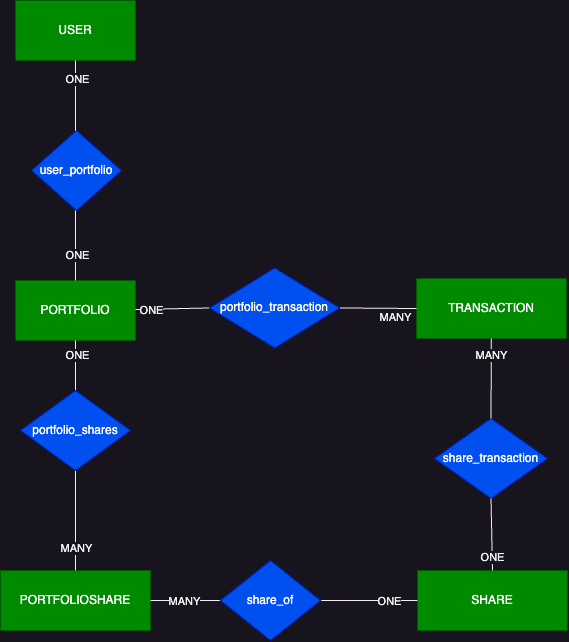

The diagram above was exported from draw.io. Its source (the exported page's mxGraphModel, read from the mxfile embedded in the PNG):
<mxGraphModel dx="1363" dy="897" grid="1" gridSize="10" guides="1" tooltips="1" connect="1" arrows="1" fold="1" page="1" pageScale="1" pageWidth="850" pageHeight="1100" math="0" shadow="0" extFonts="Permanent Marker^https://fonts.googleapis.com/css?family=Permanent+Marker">
  <root>
    <mxCell id="0" />
    <mxCell id="1" parent="0" />
    <mxCell id="RT7oWiSR__JEWIXvrPf6-1" value="USER" style="rounded=0;whiteSpace=wrap;html=1;fillColor=#008a00;strokeColor=#005700;fontColor=#ffffff;" vertex="1" parent="1">
      <mxGeometry x="220" y="80" width="120" height="60" as="geometry" />
    </mxCell>
    <mxCell id="RT7oWiSR__JEWIXvrPf6-2" value="SHARE" style="rounded=0;whiteSpace=wrap;html=1;fillColor=#008a00;strokeColor=#005700;fontColor=#ffffff;" vertex="1" parent="1">
      <mxGeometry x="622" y="650" width="150" height="60" as="geometry" />
    </mxCell>
    <mxCell id="RT7oWiSR__JEWIXvrPf6-3" value="PORTFOLIO" style="rounded=0;whiteSpace=wrap;html=1;fillColor=#008a00;strokeColor=#005700;fontColor=#ffffff;" vertex="1" parent="1">
      <mxGeometry x="220" y="360" width="120" height="60" as="geometry" />
    </mxCell>
    <mxCell id="RT7oWiSR__JEWIXvrPf6-4" value="" style="endArrow=none;html=1;rounded=0;entryX=0.5;entryY=1;entryDx=0;entryDy=0;exitX=0.5;exitY=0;exitDx=0;exitDy=0;" edge="1" parent="1" source="RT7oWiSR__JEWIXvrPf6-3" target="RT7oWiSR__JEWIXvrPf6-1">
      <mxGeometry width="50" height="50" relative="1" as="geometry">
        <mxPoint x="400" y="270" as="sourcePoint" />
        <mxPoint x="450" y="220" as="targetPoint" />
      </mxGeometry>
    </mxCell>
    <mxCell id="RT7oWiSR__JEWIXvrPf6-5" value="ONE" style="edgeLabel;html=1;align=center;verticalAlign=middle;resizable=0;points=[];" vertex="1" connectable="0" parent="RT7oWiSR__JEWIXvrPf6-4">
      <mxGeometry x="0.8389" y="-1" relative="1" as="geometry">
        <mxPoint y="1" as="offset" />
      </mxGeometry>
    </mxCell>
    <mxCell id="RT7oWiSR__JEWIXvrPf6-6" value="ONE" style="edgeLabel;html=1;align=center;verticalAlign=middle;resizable=0;points=[];" vertex="1" connectable="0" parent="RT7oWiSR__JEWIXvrPf6-4">
      <mxGeometry x="-0.75" y="-1" relative="1" as="geometry">
        <mxPoint y="1" as="offset" />
      </mxGeometry>
    </mxCell>
    <mxCell id="RT7oWiSR__JEWIXvrPf6-7" value="TRANSACTION" style="rounded=0;whiteSpace=wrap;html=1;fillColor=#008a00;strokeColor=#005700;fontColor=#ffffff;" vertex="1" parent="1">
      <mxGeometry x="621" y="358" width="150" height="60" as="geometry" />
    </mxCell>
    <mxCell id="RT7oWiSR__JEWIXvrPf6-11" value="user_portfolio" style="rhombus;whiteSpace=wrap;html=1;fillColor=#0050ef;strokeColor=#001DBC;fontColor=#ffffff;" vertex="1" parent="1">
      <mxGeometry x="236" y="210" width="90" height="80" as="geometry" />
    </mxCell>
    <mxCell id="RT7oWiSR__JEWIXvrPf6-14" value="share_transaction" style="rhombus;whiteSpace=wrap;html=1;fillColor=#0050ef;strokeColor=#001DBC;fontColor=#ffffff;" vertex="1" parent="1">
      <mxGeometry x="639" y="498" width="113" height="80" as="geometry" />
    </mxCell>
    <mxCell id="RT7oWiSR__JEWIXvrPf6-15" value="" style="endArrow=none;html=1;rounded=0;exitX=0.5;exitY=0;exitDx=0;exitDy=0;" edge="1" parent="1" source="RT7oWiSR__JEWIXvrPf6-14" target="RT7oWiSR__JEWIXvrPf6-7">
      <mxGeometry width="50" height="50" relative="1" as="geometry">
        <mxPoint x="651.5" y="430" as="sourcePoint" />
        <mxPoint x="639" y="340" as="targetPoint" />
      </mxGeometry>
    </mxCell>
    <mxCell id="RT7oWiSR__JEWIXvrPf6-17" value="MANY" style="edgeLabel;html=1;align=center;verticalAlign=middle;resizable=0;points=[];" vertex="1" connectable="0" parent="RT7oWiSR__JEWIXvrPf6-15">
      <mxGeometry x="0.35" y="-2" relative="1" as="geometry">
        <mxPoint x="-2" y="-9" as="offset" />
      </mxGeometry>
    </mxCell>
    <mxCell id="RT7oWiSR__JEWIXvrPf6-16" value="" style="endArrow=none;html=1;rounded=0;exitX=0.5;exitY=1;exitDx=0;exitDy=0;entryX=0.5;entryY=0;entryDx=0;entryDy=0;" edge="1" parent="1" source="RT7oWiSR__JEWIXvrPf6-14" target="RT7oWiSR__JEWIXvrPf6-2">
      <mxGeometry width="50" height="50" relative="1" as="geometry">
        <mxPoint x="605" y="310" as="sourcePoint" />
        <mxPoint x="605" y="250" as="targetPoint" />
      </mxGeometry>
    </mxCell>
    <mxCell id="RT7oWiSR__JEWIXvrPf6-18" value="ONE" style="edgeLabel;html=1;align=center;verticalAlign=middle;resizable=0;points=[];" vertex="1" connectable="0" parent="RT7oWiSR__JEWIXvrPf6-16">
      <mxGeometry x="0.4167" y="1" relative="1" as="geometry">
        <mxPoint x="-1" y="7" as="offset" />
      </mxGeometry>
    </mxCell>
    <mxCell id="RT7oWiSR__JEWIXvrPf6-19" value="" style="endArrow=none;html=1;rounded=0;entryX=0;entryY=0.5;entryDx=0;entryDy=0;exitX=1;exitY=0.5;exitDx=0;exitDy=0;" edge="1" parent="1" source="RT7oWiSR__JEWIXvrPf6-12" target="RT7oWiSR__JEWIXvrPf6-7">
      <mxGeometry width="50" height="50" relative="1" as="geometry">
        <mxPoint x="290" y="370" as="sourcePoint" />
        <mxPoint x="290" y="150" as="targetPoint" />
      </mxGeometry>
    </mxCell>
    <mxCell id="RT7oWiSR__JEWIXvrPf6-20" value="MANY" style="edgeLabel;html=1;align=center;verticalAlign=middle;resizable=0;points=[];" vertex="1" connectable="0" parent="RT7oWiSR__JEWIXvrPf6-19">
      <mxGeometry x="0.8389" y="-1" relative="1" as="geometry">
        <mxPoint x="-15" y="7" as="offset" />
      </mxGeometry>
    </mxCell>
    <mxCell id="RT7oWiSR__JEWIXvrPf6-22" value="" style="endArrow=none;html=1;rounded=0;entryX=0;entryY=0.5;entryDx=0;entryDy=0;exitX=1;exitY=0.5;exitDx=0;exitDy=0;" edge="1" parent="1" target="RT7oWiSR__JEWIXvrPf6-12">
      <mxGeometry width="50" height="50" relative="1" as="geometry">
        <mxPoint x="340" y="389" as="sourcePoint" />
        <mxPoint x="414.1500000000001" y="384.47" as="targetPoint" />
      </mxGeometry>
    </mxCell>
    <mxCell id="RT7oWiSR__JEWIXvrPf6-24" value="ONE" style="edgeLabel;html=1;align=center;verticalAlign=middle;resizable=0;points=[];" vertex="1" connectable="0" parent="RT7oWiSR__JEWIXvrPf6-22">
      <mxGeometry x="-0.75" y="-1" relative="1" as="geometry">
        <mxPoint x="7" y="-1" as="offset" />
      </mxGeometry>
    </mxCell>
    <mxCell id="RT7oWiSR__JEWIXvrPf6-12" value="portfolio_transaction" style="rhombus;whiteSpace=wrap;html=1;fillColor=#0050ef;strokeColor=#001DBC;rotation=0;fontColor=#ffffff;" vertex="1" parent="1">
      <mxGeometry x="414.15" y="347.47" width="130" height="80" as="geometry" />
    </mxCell>
    <mxCell id="RT7oWiSR__JEWIXvrPf6-25" value="PORTFOLIOSHARE" style="rounded=0;whiteSpace=wrap;html=1;fillColor=#008a00;strokeColor=#005700;fontColor=#ffffff;" vertex="1" parent="1">
      <mxGeometry x="205" y="650" width="150" height="60" as="geometry" />
    </mxCell>
    <mxCell id="RT7oWiSR__JEWIXvrPf6-26" value="" style="endArrow=none;html=1;rounded=0;exitX=0.5;exitY=1;exitDx=0;exitDy=0;entryX=0.5;entryY=0;entryDx=0;entryDy=0;" edge="1" parent="1" source="RT7oWiSR__JEWIXvrPf6-3" target="RT7oWiSR__JEWIXvrPf6-25">
      <mxGeometry width="50" height="50" relative="1" as="geometry">
        <mxPoint x="685" y="490" as="sourcePoint" />
        <mxPoint x="685" y="430" as="targetPoint" />
      </mxGeometry>
    </mxCell>
    <mxCell id="RT7oWiSR__JEWIXvrPf6-30" value="ONE" style="edgeLabel;html=1;align=center;verticalAlign=middle;resizable=0;points=[];" vertex="1" connectable="0" parent="RT7oWiSR__JEWIXvrPf6-26">
      <mxGeometry x="-0.87" y="1" relative="1" as="geometry">
        <mxPoint as="offset" />
      </mxGeometry>
    </mxCell>
    <mxCell id="RT7oWiSR__JEWIXvrPf6-31" value="MANY" style="edgeLabel;html=1;align=center;verticalAlign=middle;resizable=0;points=[];" vertex="1" connectable="0" parent="RT7oWiSR__JEWIXvrPf6-26">
      <mxGeometry x="0.8" relative="1" as="geometry">
        <mxPoint as="offset" />
      </mxGeometry>
    </mxCell>
    <mxCell id="RT7oWiSR__JEWIXvrPf6-28" value="portfolio_shares" style="rhombus;whiteSpace=wrap;html=1;fillColor=#0050ef;strokeColor=#001DBC;fontColor=#ffffff;" vertex="1" parent="1">
      <mxGeometry x="225" y="470" width="110" height="80" as="geometry" />
    </mxCell>
    <mxCell id="RT7oWiSR__JEWIXvrPf6-32" value="" style="endArrow=none;html=1;rounded=0;entryX=0;entryY=0.5;entryDx=0;entryDy=0;" edge="1" parent="1" source="RT7oWiSR__JEWIXvrPf6-29" target="RT7oWiSR__JEWIXvrPf6-2">
      <mxGeometry width="50" height="50" relative="1" as="geometry">
        <mxPoint x="355" y="680" as="sourcePoint" />
        <mxPoint x="450" y="470" as="targetPoint" />
      </mxGeometry>
    </mxCell>
    <mxCell id="RT7oWiSR__JEWIXvrPf6-36" value="ONE" style="edgeLabel;html=1;align=center;verticalAlign=middle;resizable=0;points=[];" vertex="1" connectable="0" parent="RT7oWiSR__JEWIXvrPf6-32">
      <mxGeometry x="0.4133" y="-3" relative="1" as="geometry">
        <mxPoint y="-3" as="offset" />
      </mxGeometry>
    </mxCell>
    <mxCell id="RT7oWiSR__JEWIXvrPf6-34" value="" style="endArrow=none;html=1;rounded=0;entryX=0;entryY=0.5;entryDx=0;entryDy=0;" edge="1" parent="1" target="RT7oWiSR__JEWIXvrPf6-29">
      <mxGeometry width="50" height="50" relative="1" as="geometry">
        <mxPoint x="355" y="680" as="sourcePoint" />
        <mxPoint x="600" y="680" as="targetPoint" />
      </mxGeometry>
    </mxCell>
    <mxCell id="RT7oWiSR__JEWIXvrPf6-35" value="MANY" style="edgeLabel;html=1;align=center;verticalAlign=middle;resizable=0;points=[];" vertex="1" connectable="0" parent="RT7oWiSR__JEWIXvrPf6-34">
      <mxGeometry x="-0.0531" relative="1" as="geometry">
        <mxPoint as="offset" />
      </mxGeometry>
    </mxCell>
    <mxCell id="RT7oWiSR__JEWIXvrPf6-29" value="share_of" style="rhombus;whiteSpace=wrap;html=1;fillColor=#0050ef;strokeColor=#001DBC;fontColor=#ffffff;" vertex="1" parent="1">
      <mxGeometry x="425" y="640" width="100" height="80" as="geometry" />
    </mxCell>
  </root>
</mxGraphModel>